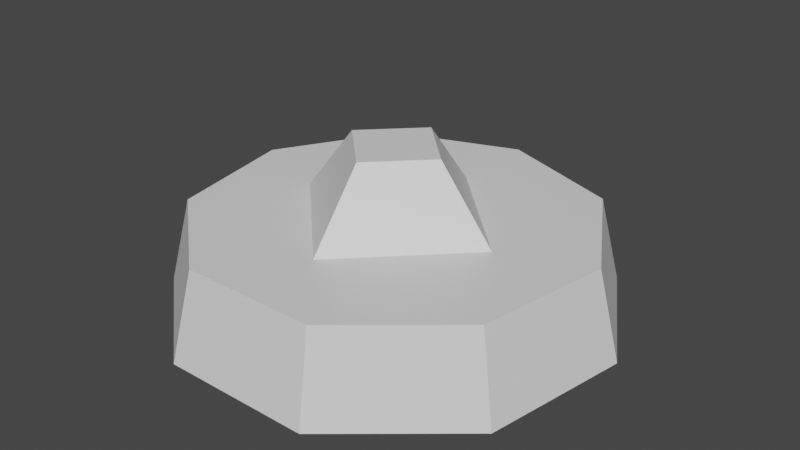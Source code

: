 # Source: magnet.blend  (saved by Blender 3.6.13; exported with 4.5.12 LTS)
import bpy
from mathutils import Matrix  # noqa: F401  (used for matrix-valued properties, if any)

bpy.ops.wm.read_factory_settings(use_empty=True)
scene = bpy.context.scene
scene.name = 'Scene'

# ---- collections
col_collection = bpy.data.collections.new('Collection'); scene.collection.children.link(col_collection)

# ---- materials (node trees are filled in below, after node groups)
mat_material = bpy.data.materials.new('Material')
mat_material.alpha_threshold = 0.0
mat_material.use_transparent_shadow = False
mat_material.roughness = 0.5
mat_material.line_color = (0.0, 0.0, 0.0, 1.0)

# ---- material node trees
mat_material.use_nodes = True; mat_material.node_tree.nodes.clear()
_N = mat_material.node_tree.nodes; _L = mat_material.node_tree.links
n0 = _N.new('ShaderNodeOutputMaterial'); n0.name = 'Material Output'; n0.location = (300, 300)
n1 = _N.new('ShaderNodeBsdfPrincipled'); n1.name = 'Principled BSDF'; n1.location = (10, 300)
n1.distribution = 'GGX'
n1.subsurface_method = 'RANDOM_WALK_SKIN'
n1.inputs[3].default_value = 1.45
n1.inputs[27].default_value = (0.0, 0.0, 0.0, 1.0)
n1.inputs[28].default_value = 1.0
_L.new(n1.outputs[0], n0.inputs[0])
n0.is_active_output = True

# ---- world
world_world = bpy.data.worlds.new('World'); scene.world = world_world
world_world.use_nodes = True; world_world.node_tree.nodes.clear()
_N = world_world.node_tree.nodes; _L = world_world.node_tree.links
n0 = _N.new('ShaderNodeOutputWorld'); n0.name = 'World Output'; n0.location = (300, 300)
n1 = _N.new('ShaderNodeBackground'); n1.name = 'Background'; n1.location = (10, 300)
n1.inputs[0].default_value = (0.05088, 0.05088, 0.05088, 1.0)
_L.new(n1.outputs[0], n0.inputs[0])
n0.is_active_output = True
world_world.color = (0.05088, 0.05088, 0.05088)
world_world.use_sun_shadow = False
world_world.sun_shadow_jitter_overblur = 0.0

# ---- meshes
me_cube = bpy.data.meshes.new('Cube')
me_cube.from_pydata([(6.623e-09, 2.0, 0.0), (-1.286, 1.532, 0.0), (-1.97, 0.3473, 0.0), (-1.732, -1.0, 0.0), (-0.684, -1.879, 0.0), (0.684, -1.879, 0.0), (1.732, -1.0, 0.0), (1.97, 0.3473, 0.0), (1.286, 1.532, 0.0), (-1.157, 1.379, 0.7923), (-1.773, 0.3126, 0.7923), (-1.559, -0.9, 0.7923), (-0.6156, -1.691, 0.7923), (4.636e-09, 1.8, 0.7923), (0.6156, -1.691, 0.7923), (1.559, -0.9, 0.7923), (1.773, 0.3126, 0.7923), (1.157, 1.379, 0.7923), (0.0, 1.0, 0.7708), (-1.0, 0.0, 0.7708), (0.0, -1.0, 0.7708), (1.0, 0.0, 0.7708), (0.0, 0.4676, 1.433), (-0.4676, 0.0, 1.433), (0.0, -0.4676, 1.433), (0.4676, 0.0, 1.433), (-1.028, 1.226, -0.07002), (2.649e-09, 1.6, -0.07002), (-1.576, 0.2778, -0.07002), (-1.386, -0.8, -0.07002), (-0.5472, -1.504, -0.07002), (0.5472, -1.504, -0.07002), (1.386, -0.8, -0.07002), (1.576, 0.2778, -0.07002), (1.028, 1.226, -0.07002)], [], [(1, 0, 27, 26), (5, 6, 15, 14), (2, 3, 11, 10), (6, 7, 16, 15), (3, 4, 12, 11), (0, 1, 9, 13), (7, 8, 17, 16), (4, 5, 14, 12), (1, 2, 10, 9), (8, 0, 13, 17), (9, 10, 11, 12, 14, 15, 16, 17, 13), (20, 24, 23, 19), (26, 27, 34, 33, 32, 31, 30, 29, 28), (19, 23, 22, 18), (18, 22, 25, 21), (23, 24, 25, 22), (8, 7, 33, 34), (5, 4, 30, 31), (2, 1, 26, 28), (0, 8, 34, 27), (6, 5, 31, 32), (3, 2, 28, 29), (7, 6, 32, 33), (4, 3, 29, 30), (25, 24, 20, 21)])
_uv = me_cube.uv_layers.new(name='UVMap')
_uv.uv.foreach_set('vector', [0.0, 0.0, 0.0, 0.0, 0.0, 0.0, 0.0, 0.0, 0.0, 0.0, 0.0, 0.0, 0.0, 0.0, 0.0, 0.0, 0.0, 0.0, 0.0, 0.0, 0.0, 0.0, 0.0, 0.0, 0.0, 0.0, 0.0, 0.0, 0.0, 0.0, 0.0, 0.0, 0.0, 0.0, 0.0, 0.0, 0.0, 0.0, 0.0, 0.0, 0.0, 0.0, 0.0, 0.0, 0.0, 0.0, 0.0, 0.0, 0.0, 0.0, 0.0, 0.0, 0.0, 0.0, 0.0, 0.0, 0.0, 0.0, 0.0, 0.0, 0.0, 0.0, 0.0, 0.0, 0.0, 0.0, 0.0, 0.0, 0.0, 0.0, 0.0, 0.0, 0.0, 0.0, 0.0, 0.0, 0.0, 0.0, 0.0, 0.0, 0.0, 0.0, 0.0, 0.0, 0.0, 0.0, 0.0, 0.0, 0.0, 0.0, 0.0, 0.0, 0.0, 0.0, 0.0, 0.0, 0.0, 0.0, 0.0, 0.0, 0.0, 0.0, 0.0, 0.0, 0.0, 0.0, 0.0, 0.0, 0.0, 0.0, 0.0, 0.0, 0.0, 0.0, 0.0, 0.0, 0.0, 0.0, 0.0, 0.0, 0.0, 0.0, 0.0, 0.0, 0.0, 0.0, 0.0, 0.0, 0.0, 0.0, 0.0, 0.0, 0.0, 0.0, 0.0, 0.0, 0.0, 0.0, 0.0, 0.0, 0.0, 0.0, 0.0, 0.0, 0.0, 0.0, 0.0, 0.0, 0.0, 0.0, 0.0, 0.0, 0.0, 0.0, 0.0, 0.0, 0.0, 0.0, 0.0, 0.0, 0.0, 0.0, 0.0, 0.0, 0.0, 0.0, 0.0, 0.0, 0.0, 0.0, 0.0, 0.0, 0.0, 0.0, 0.0, 0.0, 0.0, 0.0, 0.0, 0.0, 0.0, 0.0, 0.0, 0.0, 0.0, 0.0, 0.0, 0.0, 0.0, 0.0, 0.0, 0.0, 0.0, 0.0, 0.0, 0.0, 0.0, 0.0, 0.0, 0.0, 0.0, 0.0, 0.0, 0.0, 0.0, 0.0, 0.0, 0.0, 0.0, 0.0, 0.0, 0.0, 0.0, 0.0, 0.0, 0.0, 0.0, 0.0, 0.0, 0.0])
me_cube.materials.append(mat_material)
me_cube.use_mirror_vertex_groups = False
me_cube.update()

# ---- objects
ob_cube = bpy.data.objects.new('Cube', me_cube)

# ---- transforms, parenting, visibility, modifiers, constraints
ob_cube.location = (0.0, 0.0, 0.0)
ob_cube.lock_rotations_4d = False
ob_cube.empty_display_type = 'ARROWS'
ob_cube.lineart.crease_threshold = 0.0

# ---- collection membership
col_collection.objects.link(ob_cube)

# ---- scene / render settings (as saved in the file)
scene.frame_start = 1; scene.frame_end = 250; scene.frame_set(1)
scene.render.engine = 'BLENDER_EEVEE_NEXT'
scene.cycles.sampling_pattern = 'TABULATED_SOBOL'
scene.cycles.use_light_tree = False
scene.view_settings.view_transform = 'Filmic'
bpy.context.view_layer.update()

# ---- added for rendering (the .blend has no active camera and no usable light): camera, sun
cam_auto = bpy.data.cameras.new('AutoCamera')
cam_auto.lens = 50.0
cam_auto.sensor_width = 36.0
cam_auto.clip_end = 1000.0
ob_auto_camera = bpy.data.objects.new('AutoCamera', cam_auto)
scene.collection.objects.link(ob_auto_camera)
ob_auto_camera.location = (5.30088, -6.30075, 4.92195)
ob_auto_camera.rotation_euler = (1.09748, -7.21219e-08, 0.694738)
scene.camera = ob_auto_camera
light_auto_sun = bpy.data.lights.new('AutoSun', 'SUN')
light_auto_sun.energy = 3.0
light_auto_sun.angle = 0.0523599
ob_auto_sun = bpy.data.objects.new('AutoSun', light_auto_sun)
scene.collection.objects.link(ob_auto_sun)
ob_auto_sun.rotation_euler = (0.872665, 0.174533, 0.523599)
bpy.context.view_layer.update()
